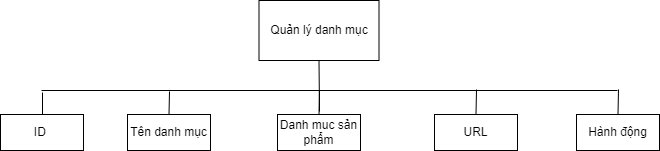

The diagram above was exported from draw.io. Its source (the exported page's mxGraphModel, read from the mxfile embedded in the PNG):
<mxGraphModel dx="1247" dy="647" grid="0" gridSize="10" guides="1" tooltips="1" connect="1" arrows="1" fold="1" page="1" pageScale="1" pageWidth="827" pageHeight="1169" math="0" shadow="0">
  <root>
    <mxCell id="0" />
    <mxCell id="1" parent="0" />
    <mxCell id="m79Wb9dHKtJpaz_chYP9-1" value="Quản lý danh mục" style="rounded=0;whiteSpace=wrap;html=1;" vertex="1" parent="1">
      <mxGeometry x="351.5" y="289" width="120" height="60" as="geometry" />
    </mxCell>
    <mxCell id="m79Wb9dHKtJpaz_chYP9-8" value="Tên danh mục" style="rounded=0;whiteSpace=wrap;html=1;" vertex="1" parent="1">
      <mxGeometry x="220" y="403" width="83" height="36" as="geometry" />
    </mxCell>
    <mxCell id="m79Wb9dHKtJpaz_chYP9-10" value="Danh muc sản phẩm" style="rounded=0;whiteSpace=wrap;html=1;" vertex="1" parent="1">
      <mxGeometry x="370" y="403" width="83" height="36" as="geometry" />
    </mxCell>
    <mxCell id="m79Wb9dHKtJpaz_chYP9-12" value="URL" style="rounded=0;whiteSpace=wrap;html=1;" vertex="1" parent="1">
      <mxGeometry x="527" y="403" width="83" height="36" as="geometry" />
    </mxCell>
    <mxCell id="m79Wb9dHKtJpaz_chYP9-14" value="" style="endArrow=none;html=1;rounded=0;" edge="1" parent="1">
      <mxGeometry width="50" height="50" relative="1" as="geometry">
        <mxPoint x="134" y="379" as="sourcePoint" />
        <mxPoint x="710" y="379" as="targetPoint" />
      </mxGeometry>
    </mxCell>
    <mxCell id="m79Wb9dHKtJpaz_chYP9-15" value="" style="endArrow=none;html=1;rounded=0;entryX=0.5;entryY=1;entryDx=0;entryDy=0;" edge="1" parent="1" target="m79Wb9dHKtJpaz_chYP9-1">
      <mxGeometry width="50" height="50" relative="1" as="geometry">
        <mxPoint x="412" y="400" as="sourcePoint" />
        <mxPoint x="434.5" y="392" as="targetPoint" />
      </mxGeometry>
    </mxCell>
    <mxCell id="m79Wb9dHKtJpaz_chYP9-17" value="" style="endArrow=none;html=1;rounded=0;entryX=0.5;entryY=0;entryDx=0;entryDy=0;" edge="1" parent="1" target="m79Wb9dHKtJpaz_chYP9-8">
      <mxGeometry width="50" height="50" relative="1" as="geometry">
        <mxPoint x="262" y="380" as="sourcePoint" />
        <mxPoint x="387" y="333" as="targetPoint" />
      </mxGeometry>
    </mxCell>
    <mxCell id="m79Wb9dHKtJpaz_chYP9-19" value="" style="endArrow=none;html=1;rounded=0;entryX=0.5;entryY=0;entryDx=0;entryDy=0;" edge="1" parent="1" target="m79Wb9dHKtJpaz_chYP9-12">
      <mxGeometry width="50" height="50" relative="1" as="geometry">
        <mxPoint x="569" y="378" as="sourcePoint" />
        <mxPoint x="387" y="333" as="targetPoint" />
      </mxGeometry>
    </mxCell>
    <mxCell id="m79Wb9dHKtJpaz_chYP9-20" value="" style="endArrow=none;html=1;rounded=0;entryX=0.5;entryY=0;entryDx=0;entryDy=0;" edge="1" parent="1" target="m79Wb9dHKtJpaz_chYP9-10">
      <mxGeometry width="50" height="50" relative="1" as="geometry">
        <mxPoint x="412" y="379" as="sourcePoint" />
        <mxPoint x="387" y="333" as="targetPoint" />
      </mxGeometry>
    </mxCell>
    <mxCell id="m79Wb9dHKtJpaz_chYP9-33" value="Hành động" style="rounded=0;whiteSpace=wrap;html=1;" vertex="1" parent="1">
      <mxGeometry x="669" y="403" width="83" height="36" as="geometry" />
    </mxCell>
    <mxCell id="m79Wb9dHKtJpaz_chYP9-34" value="" style="endArrow=none;html=1;rounded=0;entryX=0.5;entryY=0;entryDx=0;entryDy=0;" edge="1" parent="1" target="m79Wb9dHKtJpaz_chYP9-33">
      <mxGeometry width="50" height="50" relative="1" as="geometry">
        <mxPoint x="711" y="378" as="sourcePoint" />
        <mxPoint x="387" y="292" as="targetPoint" />
      </mxGeometry>
    </mxCell>
    <mxCell id="m79Wb9dHKtJpaz_chYP9-35" value="ID&amp;nbsp;" style="rounded=0;whiteSpace=wrap;html=1;" vertex="1" parent="1">
      <mxGeometry x="93" y="403" width="83" height="36" as="geometry" />
    </mxCell>
    <mxCell id="m79Wb9dHKtJpaz_chYP9-36" value="" style="endArrow=none;html=1;rounded=0;" edge="1" parent="1">
      <mxGeometry width="50" height="50" relative="1" as="geometry">
        <mxPoint x="135" y="403" as="sourcePoint" />
        <mxPoint x="135" y="381" as="targetPoint" />
      </mxGeometry>
    </mxCell>
  </root>
</mxGraphModel>